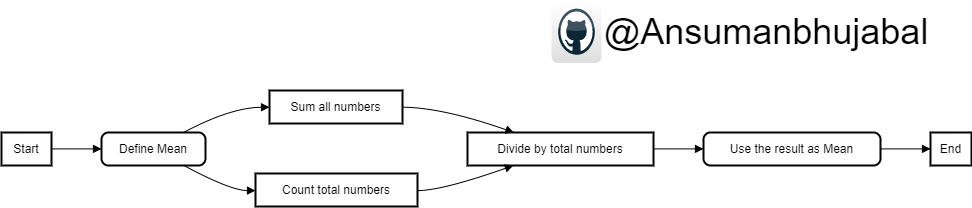

The diagram above was exported from draw.io. Its source (the exported page's mxGraphModel, read from the mxfile embedded in the PNG):
<mxGraphModel dx="2140" dy="1666" grid="1" gridSize="10" guides="1" tooltips="1" connect="1" arrows="1" fold="1" page="1" pageScale="1" pageWidth="850" pageHeight="1100" math="0" shadow="0">
  <root>
    <mxCell id="0" />
    <mxCell id="1" parent="0" />
    <mxCell id="2" value="Start" style="whiteSpace=wrap;strokeWidth=2;" parent="1" vertex="1">
      <mxGeometry y="42" width="50" height="33" as="geometry" />
    </mxCell>
    <mxCell id="3" value="Define Mean" style="rounded=1;absoluteArcSize=1;arcSize=14;whiteSpace=wrap;strokeWidth=2;" parent="1" vertex="1">
      <mxGeometry x="100" y="42" width="104" height="33" as="geometry" />
    </mxCell>
    <mxCell id="4" value="Sum all numbers" style="whiteSpace=wrap;strokeWidth=2;" parent="1" vertex="1">
      <mxGeometry x="268" width="133" height="33" as="geometry" />
    </mxCell>
    <mxCell id="5" value="Count total numbers" style="whiteSpace=wrap;strokeWidth=2;" parent="1" vertex="1">
      <mxGeometry x="254" y="83" width="162" height="33" as="geometry" />
    </mxCell>
    <mxCell id="6" value="Divide by total numbers" style="whiteSpace=wrap;strokeWidth=2;" parent="1" vertex="1">
      <mxGeometry x="466" y="42" width="186" height="33" as="geometry" />
    </mxCell>
    <mxCell id="7" value="Use the result as Mean" style="rounded=1;absoluteArcSize=1;arcSize=14;whiteSpace=wrap;strokeWidth=2;" parent="1" vertex="1">
      <mxGeometry x="702" y="42" width="177" height="33" as="geometry" />
    </mxCell>
    <mxCell id="8" value="End" style="whiteSpace=wrap;strokeWidth=2;" parent="1" vertex="1">
      <mxGeometry x="929" y="42" width="41" height="33" as="geometry" />
    </mxCell>
    <mxCell id="9" value="" style="curved=1;startArrow=none;endArrow=block;exitX=1.0012812805175781;exitY=0.4969697432084517;entryX=0.000616000248835637;entryY=0.4969697432084517;" parent="1" source="2" target="3" edge="1">
      <mxGeometry relative="1" as="geometry">
        <Array as="points" />
      </mxGeometry>
    </mxCell>
    <mxCell id="10" value="" style="curved=1;startArrow=none;endArrow=block;exitX=0.7940108975367413;exitY=-0.009090885971531723;entryX=0.000058740601503759395;entryY=0.5060606291799834;" parent="1" source="3" target="4" edge="1">
      <mxGeometry relative="1" as="geometry">
        <Array as="points">
          <mxPoint x="229" y="17" />
        </Array>
      </mxGeometry>
    </mxCell>
    <mxCell id="11" value="" style="curved=1;startArrow=none;endArrow=block;exitX=0.7940108975367413;exitY=1.003030372388435;entryX=-0.002459490740740741;entryY=0.5181818875399503;" parent="1" source="3" target="5" edge="1">
      <mxGeometry relative="1" as="geometry">
        <Array as="points">
          <mxPoint x="229" y="100" />
        </Array>
      </mxGeometry>
    </mxCell>
    <mxCell id="12" value="" style="curved=1;startArrow=none;endArrow=block;exitX=1.0024083646616542;exitY=0.5060606291799834;entryX=0.2447643629914372;entryY=-0.009090885971531723;" parent="1" source="4" target="6" edge="1">
      <mxGeometry relative="1" as="geometry">
        <Array as="points">
          <mxPoint x="441" y="17" />
        </Array>
      </mxGeometry>
    </mxCell>
    <mxCell id="13" value="" style="curved=1;startArrow=none;endArrow=block;exitX=0.9983121141975309;exitY=0.5181818875399503;entryX=0.2447643629914372;entryY=1.003030372388435;" parent="1" source="5" target="6" edge="1">
      <mxGeometry relative="1" as="geometry">
        <Array as="points">
          <mxPoint x="441" y="100" />
        </Array>
      </mxGeometry>
    </mxCell>
    <mxCell id="14" value="" style="curved=1;startArrow=none;endArrow=block;exitX=0.9995379704301075;exitY=0.4969697432084517;entryX=-0.0004855225988700565;entryY=0.4969697432084517;" parent="1" source="6" target="7" edge="1">
      <mxGeometry relative="1" as="geometry">
        <Array as="points" />
      </mxGeometry>
    </mxCell>
    <mxCell id="15" value="" style="curved=1;startArrow=none;endArrow=block;exitX=0.9995850816284869;exitY=0.4969697432084517;entryX=-0.001791232969702744;entryY=0.4969697432084517;" parent="1" source="7" target="8" edge="1">
      <mxGeometry relative="1" as="geometry">
        <Array as="points" />
      </mxGeometry>
    </mxCell>
    <mxCell id="YaVNDIcgliEUUHcGIJie-17" value="" style="dashed=0;outlineConnect=0;html=1;align=center;labelPosition=center;verticalLabelPosition=bottom;verticalAlign=top;shape=mxgraph.webicons.github;gradientColor=#DFDEDE" vertex="1" parent="1">
      <mxGeometry x="550" y="-90" width="50" height="62.4" as="geometry" />
    </mxCell>
    <mxCell id="YaVNDIcgliEUUHcGIJie-18" value="&lt;font style=&quot;font-size: 36px;&quot;&gt;@Ansumanbhujabal&lt;/font&gt;" style="text;strokeColor=none;align=center;fillColor=none;html=1;verticalAlign=middle;whiteSpace=wrap;rounded=0;" vertex="1" parent="1">
      <mxGeometry x="620" y="-78.8" width="290" height="40" as="geometry" />
    </mxCell>
  </root>
</mxGraphModel>